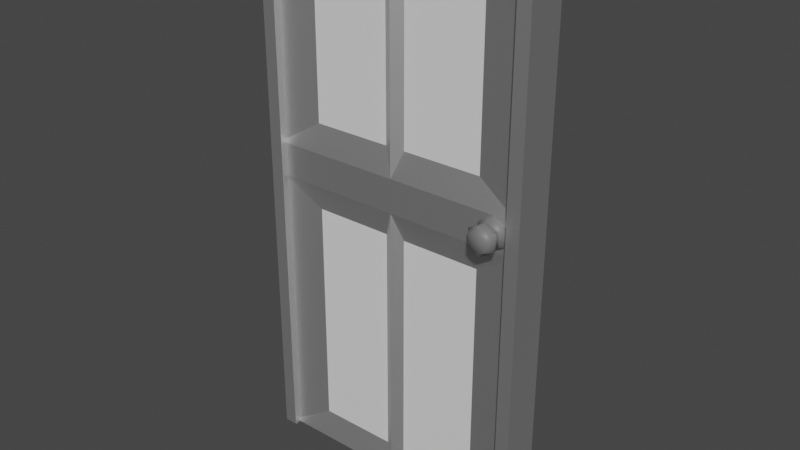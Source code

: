 # Source: Door2.blend  (saved by Blender 3.3.6; exported with 4.5.12 LTS)
import bpy
from mathutils import Matrix  # noqa: F401  (used for matrix-valued properties, if any)

bpy.ops.wm.read_factory_settings(use_empty=True)
scene = bpy.context.scene
scene.name = 'Scene'

# ---- collections
col_collection = bpy.data.collections.new('Collection'); scene.collection.children.link(col_collection)

# ---- materials (node trees are filled in below, after node groups)
mat_doorwood = bpy.data.materials.new('DoorWood')
mat_doorwood.use_transparent_shadow = False
mat_doorwood.roughness = 0.5528
mat_doorwood.specular_intensity = 1.0
mat_doorwood.metallic = 1.0
mat_doorwood2 = bpy.data.materials.new('DoorWood2')
mat_doorwood2.use_transparent_shadow = False
mat_framewood = bpy.data.materials.new('FrameWood')
mat_framewood.use_transparent_shadow = False
mat_framewood.roughness = 0.5528
mat_framewood.specular_intensity = 1.0
mat_framewood.metallic = 1.0
mat_doorhandle = bpy.data.materials.new('DoorHandle')
mat_doorhandle.use_transparent_shadow = False

# ---- material node trees
mat_doorwood.use_nodes = True; mat_doorwood.node_tree.nodes.clear()
_N = mat_doorwood.node_tree.nodes; _L = mat_doorwood.node_tree.links
n0 = _N.new('ShaderNodeBsdfPrincipled'); n0.name = 'Principled BSDF'; n0.location = (10, 300)
n0.distribution = 'GGX'
n0.subsurface_method = 'RANDOM_WALK_SKIN'
n0.inputs[1].default_value = 1.0
n0.inputs[2].default_value = 0.5528
n0.inputs[3].default_value = 1.45
n0.inputs[13].default_value = 1.0
n0.inputs[27].default_value = (0.0, 0.0, 0.0, 1.0)
n0.inputs[28].default_value = 1.0
n1 = _N.new('ShaderNodeOutputMaterial'); n1.name = 'Material Output'; n1.location = (300, 300)
n2 = _N.new('ShaderNodeNormalMap'); n2.name = 'Normal Map'; n2.location = (-300, -300)
n2.label = 'Normal/Map'
_L.new(n0.outputs[0], n1.inputs[0])
_L.new(n2.outputs[0], n0.inputs[5])
n1.is_active_output = True
mat_doorwood2.use_nodes = True; mat_doorwood2.node_tree.nodes.clear()
_N = mat_doorwood2.node_tree.nodes; _L = mat_doorwood2.node_tree.links
n0 = _N.new('ShaderNodeBsdfPrincipled'); n0.name = 'Principled BSDF'; n0.location = (10, 300)
n0.distribution = 'GGX'
n0.subsurface_method = 'RANDOM_WALK_SKIN'
n0.inputs[3].default_value = 1.45
n0.inputs[27].default_value = (0.0, 0.0, 0.0, 1.0)
n0.inputs[28].default_value = 1.0
n1 = _N.new('ShaderNodeOutputMaterial'); n1.name = 'Material Output'; n1.location = (300, 300)
_L.new(n0.outputs[0], n1.inputs[0])
n1.is_active_output = True
mat_framewood.use_nodes = True; mat_framewood.node_tree.nodes.clear()
_N = mat_framewood.node_tree.nodes; _L = mat_framewood.node_tree.links
n0 = _N.new('ShaderNodeBsdfPrincipled'); n0.name = 'Principled BSDF'; n0.location = (10, 300)
n0.distribution = 'GGX'
n0.subsurface_method = 'RANDOM_WALK_SKIN'
n0.inputs[1].default_value = 1.0
n0.inputs[2].default_value = 0.5528
n0.inputs[3].default_value = 1.45
n0.inputs[13].default_value = 1.0
n0.inputs[27].default_value = (0.0, 0.0, 0.0, 1.0)
n0.inputs[28].default_value = 1.0
n1 = _N.new('ShaderNodeOutputMaterial'); n1.name = 'Material Output'; n1.location = (300, 300)
n2 = _N.new('ShaderNodeNormalMap'); n2.name = 'Normal Map'; n2.location = (-300, -300)
n2.label = 'Normal/Map'
_L.new(n0.outputs[0], n1.inputs[0])
_L.new(n2.outputs[0], n0.inputs[5])
n1.is_active_output = True
mat_doorhandle.use_nodes = True; mat_doorhandle.node_tree.nodes.clear()
_N = mat_doorhandle.node_tree.nodes; _L = mat_doorhandle.node_tree.links
n0 = _N.new('ShaderNodeBsdfPrincipled'); n0.name = 'Principled BSDF'; n0.location = (10, 300)
n0.distribution = 'GGX'
n0.subsurface_method = 'RANDOM_WALK_SKIN'
n0.inputs[0].default_value = (0.1626, 0.1626, 0.1626, 1.0)
n0.inputs[3].default_value = 1.45
n0.inputs[27].default_value = (0.0, 0.0, 0.0, 1.0)
n0.inputs[28].default_value = 1.0
n1 = _N.new('ShaderNodeOutputMaterial'); n1.name = 'Material Output'; n1.location = (300, 300)
_L.new(n0.outputs[0], n1.inputs[0])
n1.is_active_output = True

# ---- world
world_world = bpy.data.worlds.new('World'); scene.world = world_world
world_world.use_nodes = True; world_world.node_tree.nodes.clear()
_N = world_world.node_tree.nodes; _L = world_world.node_tree.links
n0 = _N.new('ShaderNodeOutputWorld'); n0.name = 'World Output'; n0.location = (300, 300)
n1 = _N.new('ShaderNodeBackground'); n1.name = 'Background'; n1.location = (10, 300)
n1.inputs[0].default_value = (0.05088, 0.05088, 0.05088, 1.0)
_L.new(n1.outputs[0], n0.inputs[0])
n0.is_active_output = True
world_world.color = (0.05088, 0.05088, 0.05088)
world_world.use_sun_shadow = False
world_world.sun_shadow_jitter_overblur = 0.0

# ---- meshes
me_cube_003 = bpy.data.meshes.new('Cube.003')
me_cube_003.from_pydata([(0.325, 0.5, 1.9), (1.675, 0.5, 1.9), (0.0, 0.0, 0.0), (0.0, 0.0, 2.0), (2.0, 0.0, 0.0), (2.0, 0.0, 2.0), (1.075, 0.5, 0.1), (0.925, 0.5, 1.9), (1.0, 0.0, 2.0), (1.0, 0.0, 0.0), (0.325, 0.5, 1.3), (2.0, 0.0, 1.2), (0.0, 0.0, 1.2), (0.925, 0.5, 1.3), (1.675, 0.5, 1.3), (0.925, 0.5, 0.1), (0.0, 1.0, 2.0), (1.075, 0.5, 1.9), (1.075, 0.5, 1.3), (1.075, 0.5, 0.975), (1.0, 1.0, 0.0), (1.0, 1.0, 2.0), (2.0, 1.0, 2.0), (0.925, 0.5, 0.975), (1.0, 1.0, 1.075), (2.0, 1.0, 1.075), (0.0, 1.0, 1.075), (1.675, 0.5, 0.975), (0.325, 0.5, 0.975), (0.0, 1.0, 0.0), (0.325, 0.5, 0.1), (2.0, 1.0, 0.0), (1.675, 0.5, 0.1), (2.0, 1.0, 1.2), (0.0, 1.0, 1.2), (1.0, 1.0, 1.2)], [], [(12, 3, 16, 34), (18, 17, 1, 14), (21, 16, 3, 8), (20, 31, 4, 9), (33, 22, 5, 11), (29, 20, 9, 2), (22, 21, 8, 5), (10, 0, 7, 13), (30, 28, 23, 15), (31, 25, 11, 4), (6, 19, 27, 32), (2, 12, 26, 29), (32, 27, 25, 31), (6, 32, 31, 20), (7, 0, 16, 21), (19, 6, 20, 24), (0, 10, 34, 16), (13, 7, 21, 35), (10, 13, 35, 34), (27, 19, 24, 25), (28, 30, 29, 26), (30, 15, 20, 29), (1, 17, 21, 22), (15, 23, 24, 20), (14, 1, 22, 33), (17, 18, 35, 21), (23, 28, 26, 24), (18, 14, 33, 35), (11, 25, 33), (26, 12, 34), (33, 25, 24, 35), (26, 34, 35, 24)])
me_cube_003.polygons.foreach_set('material_index', [0, 1, 0, 0, 0, 0, 0, 1, 1, 0, 1, 0, 0, 0, 0, 0, 0, 0, 0, 0, 0, 0, 0, 0, 0, 0, 0, 0, 0, 0, 0, 0])
_uv = me_cube_003.uv_layers.new(name='UVMap')
_uv.uv.foreach_set('vector', [0.2218, 0.5793, 0.2218, 0.9532, 0.2218, 0.9532, 0.2218, 0.5793, 0.473, 0.6261, 0.473, 0.9065, 0.6133, 0.9065, 0.6133, 0.6261, 0.4555, 0.9532, 0.2218, 0.9532, 0.2218, 0.9532, 0.4555, 0.9532, 0.4555, 0.01846, 0.6892, 0.01846, 0.6892, 0.01846, 0.4555, 0.01846, 0.6892, 0.5793, 0.6892, 0.9532, 0.6892, 0.9532, 0.6892, 0.5793, 0.2218, 0.01846, 0.4555, 0.01846, 0.4555, 0.01846, 0.2218, 0.01846, 0.6892, 0.9532, 0.4555, 0.9532, 0.4555, 0.9532, 0.6892, 0.9532, 0.2978, 0.6261, 0.2978, 0.9065, 0.438, 0.9065, 0.438, 0.6261, 0.2978, 0.06519, 0.2978, 0.4742, 0.438, 0.4742, 0.438, 0.06519, 0.6892, 0.01846, 0.6892, 0.5209, 0.6892, 0.5793, 0.6892, 0.01846, 0.473, 0.06519, 0.473, 0.4742, 0.6133, 0.4742, 0.6133, 0.06519, 0.2218, 0.01846, 0.2218, 0.5793, 0.2218, 0.5209, 0.2218, 0.01846, 0.6133, 0.06519, 0.6133, 0.4742, 0.6892, 0.5209, 0.6892, 0.01846, 0.473, 0.06519, 0.6133, 0.06519, 0.6892, 0.01846, 0.4555, 0.01846, 0.438, 0.9065, 0.2978, 0.9065, 0.2218, 0.9532, 0.4555, 0.9532, 0.473, 0.4742, 0.473, 0.06519, 0.4555, 0.01846, 0.4555, 0.5209, 0.2978, 0.9065, 0.2978, 0.6261, 0.2218, 0.5793, 0.2218, 0.9532, 0.438, 0.6261, 0.438, 0.9065, 0.4555, 0.9532, 0.4555, 0.5793, 0.2978, 0.6261, 0.438, 0.6261, 0.4555, 0.5793, 0.2218, 0.5793, 0.6133, 0.4742, 0.473, 0.4742, 0.4555, 0.5209, 0.6892, 0.5209, 0.2978, 0.4742, 0.2978, 0.06519, 0.2218, 0.01846, 0.2218, 0.5209, 0.2978, 0.06519, 0.438, 0.06519, 0.4555, 0.01846, 0.2218, 0.01846, 0.6133, 0.9065, 0.473, 0.9065, 0.4555, 0.9532, 0.6892, 0.9532, 0.438, 0.06519, 0.438, 0.4742, 0.4555, 0.5209, 0.4555, 0.01846, 0.6133, 0.6261, 0.6133, 0.9065, 0.6892, 0.9532, 0.6892, 0.5793, 0.473, 0.9065, 0.473, 0.6261, 0.4555, 0.5793, 0.4555, 0.9532, 0.438, 0.4742, 0.2978, 0.4742, 0.2218, 0.5209, 0.4555, 0.5209, 0.473, 0.6261, 0.6133, 0.6261, 0.6892, 0.5793, 0.4555, 0.5793, 0.6892, 0.5793, 0.6892, 0.5209, 0.6892, 0.5793, 0.2218, 0.5209, 0.2218, 0.5793, 0.2218, 0.5793, 0.6892, 0.5793, 0.6892, 0.5209, 0.4555, 0.5209, 0.4555, 0.5793, 0.2218, 0.5209, 0.2218, 0.5793, 0.4555, 0.5793, 0.4555, 0.5209])
me_cube_003.materials.append(mat_doorwood)
me_cube_003.materials.append(mat_doorwood2)
me_cube_003.update()
me_cube_004 = bpy.data.meshes.new('Cube.004')
me_cube_004.from_pydata([(-0.525, -0.075, 0.0), (-0.525, -0.075, 2.025), (-0.475, -0.075, 0.0), (-0.475, -0.075, 2.025), (-0.525, -0.075, 1.975), (0.0, 0.0, 2.025), (0.0, -0.075, 1.975), (-0.475, -0.075, 1.975), (0.0, -0.075, 2.025), (0.0, 0.0, 1.975), (-0.525, 0.0, 0.0), (-0.525, 0.0, 2.025), (-0.475, 0.0, 2.025), (-0.525, 0.0, 1.975), (-0.475, 0.0, 1.975), (-0.475, 0.0, 0.0)], [], [(7, 3, 1, 4), (9, 6, 7, 14), (12, 11, 1, 3), (5, 12, 3, 8), (14, 7, 2, 15), (6, 8, 3, 7), (2, 7, 4, 0), (0, 4, 13, 10), (4, 1, 11, 13)])
_uv = me_cube_004.uv_layers.new(name='UVMap')
_uv.uv.foreach_set('vector', [0.01063, 0.001567, 0.01138, 0.001664, 0.01114, 0.001756, 0.0109, 0.001732, 0.01222, 0.01172, 0.008809, 0.01149, 0.01063, 0.001567, 0.01091, 0.001537, 0.01086, 0.001747, 0.01089, 0.001807, 0.01114, 0.001756, 0.01138, 0.001664, 0.01236, 0.01232, 0.01086, 0.001747, 0.01138, 0.001664, 0.0128, 0.01157, 0.01091, 0.001537, 0.01063, 0.001567, 0.01065, 2.254e-05, 0.01066, 2e-05, 0.008809, 0.01149, 0.0128, 0.01157, 0.01138, 0.001664, 0.01063, 0.001567, 0.01065, 2.254e-05, 0.01063, 0.001567, 0.0109, 0.001732, 0.01068, 2.266e-05, 0.01068, 2.266e-05, 0.0109, 0.001732, 0.01091, 0.001742, 0.01066, 2.526e-05, 0.0109, 0.001732, 0.01114, 0.001756, 0.01089, 0.001807, 0.01091, 0.001742])
me_cube_004.materials.append(mat_framewood)
me_cube_004.update()
me_circle = bpy.data.meshes.new('Circle')
me_circle.from_pydata([(0.0, 0.01646, 0.05713), (-0.04948, 0.01646, 0.02856), (-0.04948, 0.01646, -0.02856), (0.0, 0.01646, -0.05713), (0.04948, 0.01646, -0.02856), (0.04948, 0.01646, 0.02856), (-0.03823, -0.06964, 0.02207), (0.0, -0.06964, 0.04415), (-0.03823, -0.06964, -0.02207), (0.0, -0.06964, -0.04415), (0.03823, -0.06964, -0.02207), (0.03823, -0.06964, 0.02207), (-0.04948, -0.06239, 0.02856), (0.0, -0.06239, 0.05713), (-0.04948, -0.06239, -0.02856), (0.0, -0.06239, -0.05713), (0.04948, -0.06239, -0.02856), (0.04948, -0.06239, 0.02856), (-0.03718, -0.08056, 0.02146), (0.0, -0.08056, 0.04293), (-0.03718, -0.08056, -0.02146), (0.0, -0.08056, -0.04293), (0.03718, -0.08056, -0.02146), (0.03718, -0.08056, 0.02146), (-0.04883, -0.1122, 0.02819), (0.0, -0.1122, 0.05639), (-0.04883, -0.1122, -0.02819), (0.0, -0.1122, -0.05639), (0.04883, -0.1122, -0.02819), (0.04883, -0.1122, 0.02819), (-0.03193, -0.1364, 0.01843), (1.396e-08, -0.1364, 0.03687), (-0.03193, -0.1364, -0.01843), (1.396e-08, -0.1364, -0.03687), (0.03193, -0.1364, -0.01843), (0.03193, -0.1364, 0.01843)], [], [(1, 0, 5, 4, 3, 2), (8, 20, 18, 6), (0, 13, 17, 5), (4, 16, 15, 3), (2, 14, 12, 1), (5, 17, 16, 4), (3, 15, 14, 2), (1, 12, 13, 0), (7, 13, 12, 6), (6, 12, 14, 8), (8, 14, 15, 9), (9, 15, 16, 10), (10, 16, 17, 11), (11, 17, 13, 7), (18, 24, 25, 19), (11, 23, 22, 10), (9, 21, 20, 8), (6, 18, 19, 7), (7, 19, 23, 11), (10, 22, 21, 9), (29, 35, 34, 28), (19, 25, 29, 23), (22, 28, 27, 21), (20, 26, 24, 18), (23, 29, 28, 22), (21, 27, 26, 20), (30, 32, 33, 34, 35, 31), (27, 33, 32, 26), (24, 30, 31, 25), (25, 31, 35, 29), (28, 34, 33, 27), (26, 32, 30, 24)])
me_circle.polygons.foreach_set('use_smooth', [True] * 32)
_uv = me_circle.uv_layers.new(name='UVMap')
_uv.uv.foreach_set('vector', [0.0, 0.0, 0.0, 0.0, 0.0, 0.0, 0.0, 0.0, 0.0, 0.0, 0.0, 0.0, 0.0, 0.0, 0.0, 0.0, 0.0, 0.0, 0.0, 0.0, 0.0, 0.0, 0.0, 0.0, 0.0, 0.0, 0.0, 0.0, 0.0, 0.0, 0.0, 0.0, 0.0, 0.0, 0.0, 0.0, 0.0, 0.0, 0.0, 0.0, 0.0, 0.0, 0.0, 0.0, 0.0, 0.0, 0.0, 0.0, 0.0, 0.0, 0.0, 0.0, 0.0, 0.0, 0.0, 0.0, 0.0, 0.0, 0.0, 0.0, 0.0, 0.0, 0.0, 0.0, 0.0, 0.0, 0.0, 0.0, 0.0, 0.0, 0.0, 0.0, 0.0, 0.0, 0.0, 0.0, 0.0, 0.0, 0.0, 0.0, 0.0, 0.0, 0.0, 0.0, 0.0, 0.0, 0.0, 0.0, 0.0, 0.0, 0.0, 0.0, 0.0, 0.0, 0.0, 0.0, 0.0, 0.0, 0.0, 0.0, 0.0, 0.0, 0.0, 0.0, 0.0, 0.0, 0.0, 0.0, 0.0, 0.0, 0.0, 0.0, 0.0, 0.0, 0.0, 0.0, 0.0, 0.0, 0.0, 0.0, 0.0, 0.0, 0.0, 0.0, 0.0, 0.0, 0.0, 0.0, 0.0, 0.0, 0.0, 0.0, 0.0, 0.0, 0.0, 0.0, 0.0, 0.0, 0.0, 0.0, 0.0, 0.0, 0.0, 0.0, 0.0, 0.0, 0.0, 0.0, 0.0, 0.0, 0.0, 0.0, 0.0, 0.0, 0.0, 0.0, 0.0, 0.0, 0.0, 0.0, 0.0, 0.0, 0.0, 0.0, 0.0, 0.0, 0.0, 0.0, 0.0, 0.0, 0.0, 0.0, 0.0, 0.0, 0.0, 0.0, 0.0, 0.0, 0.0, 0.0, 0.0, 0.0, 0.0, 0.0, 0.0, 0.0, 0.0, 0.0, 0.0, 0.0, 0.0, 0.0, 0.0, 0.0, 0.0, 0.0, 0.0, 0.0, 0.0, 0.0, 0.0, 0.0, 0.0, 0.0, 0.0, 0.0, 0.0, 0.0, 0.0, 0.0, 0.0, 0.0, 0.0, 0.0, 0.0, 0.0, 0.0, 0.0, 0.0, 0.0, 0.0, 0.0, 0.0, 0.0, 0.0, 0.0, 0.0, 0.0, 0.0, 0.0, 0.0, 0.0, 0.0, 0.0, 0.0, 0.0, 0.0, 0.0, 0.0, 0.0, 0.0, 0.0, 0.0, 0.0, 0.0, 0.0, 0.0, 0.0, 0.0, 0.0, 0.0, 0.0, 0.0, 0.0, 0.0, 0.0, 0.0, 0.0, 0.0, 0.0, 0.0, 0.0, 0.0, 0.0])
me_circle.materials.append(mat_doorhandle)
me_circle.update()

# ---- objects
ob_door = bpy.data.objects.new('Door', me_cube_003)
ob_frame = bpy.data.objects.new('Frame', me_cube_004)
ob_circle = bpy.data.objects.new('Circle', me_circle)

# ---- transforms, parenting, visibility, modifiers, constraints
ob_door.location = (-0.5, 0.0, 0.0)
ob_door.scale = (0.5, 0.05, 1.0)
_m = ob_door.modifiers.new('Mirror', 'MIRROR')
_m.use_axis = (False, True, False)
ob_frame.location = (0.0, 0.0, 0.0)
_m = ob_frame.modifiers.new('Mirror', 'MIRROR')
_m.use_axis = (True, True, False)
ob_circle.parent = ob_door
ob_circle.matrix_parent_inverse = Matrix(((2.0, -0.0, 0.0, 1.0), (-0.0, 20.0, -0.0, 0.0), (0.0, 0.0, 1.0, -0.0), (-0.0, 0.0, -0.0, 1.0)))
ob_circle.location = (0.4122, -9.642e-10, 1.139)
_m = ob_circle.modifiers.new('Mirror', 'MIRROR')
_m.use_axis = (False, True, False)

# ---- collection membership
col_collection.objects.link(ob_door)
col_collection.objects.link(ob_frame)
col_collection.objects.link(ob_circle)

# ---- scene / render settings (as saved in the file)
scene.frame_start = 1; scene.frame_end = 250; scene.frame_set(1)
scene.render.engine = 'BLENDER_EEVEE_NEXT'
scene.cycles.sampling_pattern = 'TABULATED_SOBOL'
scene.cycles.use_light_tree = False
scene.view_settings.view_transform = 'Filmic'
bpy.context.view_layer.update()

# ---- added for rendering (the .blend has no active camera and no usable light): camera, sun
cam_auto = bpy.data.cameras.new('AutoCamera')
cam_auto.lens = 50.0
cam_auto.sensor_width = 36.0
cam_auto.clip_end = 1000.0
ob_auto_camera = bpy.data.objects.new('AutoCamera', cam_auto)
scene.collection.objects.link(ob_auto_camera)
ob_auto_camera.location = (2.12551, -2.55061, 2.71291)
ob_auto_camera.rotation_euler = (1.09748, -7.21219e-08, 0.694738)
scene.camera = ob_auto_camera
light_auto_sun = bpy.data.lights.new('AutoSun', 'SUN')
light_auto_sun.energy = 3.0
light_auto_sun.angle = 0.0523599
ob_auto_sun = bpy.data.objects.new('AutoSun', light_auto_sun)
scene.collection.objects.link(ob_auto_sun)
ob_auto_sun.rotation_euler = (0.872665, 0.174533, 0.523599)
bpy.context.view_layer.update()
